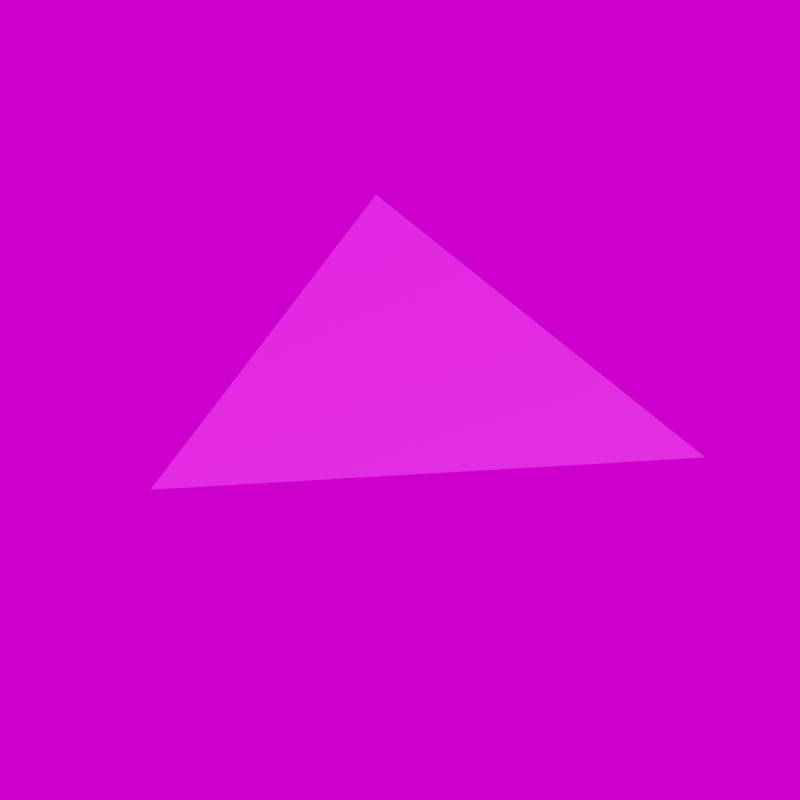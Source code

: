 # Source: 8904.blend  (saved by Blender 3.6.11; exported with 4.5.12 LTS)
import bpy
from mathutils import Matrix  # noqa: F401  (used for matrix-valued properties, if any)

bpy.ops.wm.read_factory_settings(use_empty=True)
scene = bpy.context.scene
scene.name = 'Scene'

# ---- images (referenced by path relative to the original .blend; pixels are not part of the script)
import os
ASSET_DIR = os.environ.get("B2B_ASSET_DIR", "")  # directory of the original .blend (textures are referenced by path, not embedded)
HERE = os.path.dirname(os.path.abspath(__file__))  # packed textures are extracted next to this script under _unpacked/

def load_image(name, relpath, width, height, colorspace="sRGB"):
    """Load a texture the original file referenced (path relative to the .blend, or extracted next to this script)."""
    p = next((c for c in (os.path.join(HERE, relpath), os.path.join(ASSET_DIR, relpath)) if relpath and os.path.exists(c)), "")
    if p:
        img = bpy.data.images.load(p, check_existing=True)
        img.name = name
    else:  # same state as the original file: an image datablock whose file is absent (Cycles renders it pink)
        img = bpy.data.images.new(name, width, height)
        img.source = "FILE"
        img.filepath = "//" + (relpath or name)
    img.colorspace_settings.name = colorspace
    return img
img_weiss_jpg_001 = load_image('weiss.jpg.001', 'weiss.jpg', 1024, 1024, 'sRGB')
img_bega8949_jpg_001 = load_image('bega8949.jpg.001', 'bega8949.jpg', 1024, 1024, 'sRGB')
img_kloofendal_48d_partly_cloudy_puresky_8k_hdr = load_image('kloofendal_48d_partly_cloudy_puresky_8k.hdr', 'kloofendal_48d_partly_cloudy_puresky_8k.hdr', 1024, 1024, 'Linear Rec.709')

# ---- materials (node trees are filled in below, after node groups)
mat_weiss = bpy.data.materials.new('Weiss')
mat_weiss.roughness = 0.5
mat_bega8949_001 = bpy.data.materials.new('Bega8949.001')

# ---- material node trees
mat_weiss.use_nodes = True; mat_weiss.node_tree.nodes.clear()
_N = mat_weiss.node_tree.nodes; _L = mat_weiss.node_tree.links
n0 = _N.new('ShaderNodeBsdfPrincipled'); n0.name = 'Principled BSDF'; n0.location = (1200, 0)
n0.distribution = 'GGX'
n0.subsurface_method = 'RANDOM_WALK_SKIN'
n0.inputs[3].default_value = 1.45
n0.inputs[27].default_value = (0.0, 0.0, 0.0, 1.0)
n0.inputs[28].default_value = 1.0
n1 = _N.new('ShaderNodeOutputMaterial'); n1.name = 'Material Output'; n1.location = (1500, 0)
n2 = _N.new('ShaderNodeTexImage'); n2.name = 'Image Texture'; n2.location = (600, 0)
n2.image = img_weiss_jpg_001
_L.new(n2.outputs[0], n0.inputs[0])
_L.new(n0.outputs[0], n1.inputs[0])
n1.is_active_output = True
mat_bega8949_001.use_nodes = True; mat_bega8949_001.node_tree.nodes.clear()
_N = mat_bega8949_001.node_tree.nodes; _L = mat_bega8949_001.node_tree.links
n0 = _N.new('ShaderNodeBsdfPrincipled'); n0.name = 'Principled BSDF'; n0.location = (10, 300)
n0.distribution = 'GGX'
n0.subsurface_method = 'RANDOM_WALK_SKIN'
n0.inputs[3].default_value = 1.45
n0.inputs[27].default_value = (0.0, 0.0, 0.0, 1.0)
n0.inputs[28].default_value = 1.0
n1 = _N.new('ShaderNodeOutputMaterial'); n1.name = 'Material Output'; n1.location = (300, 300)
n2 = _N.new('ShaderNodeTexImage'); n2.name = 'Image Texture'; n2.location = (-280, 280)
n2.image = img_bega8949_jpg_001
_L.new(n0.outputs[0], n1.inputs[0])
_L.new(n2.outputs[0], n0.inputs[0])
n1.is_active_output = True

# ---- world
world_world = bpy.data.worlds.new('World'); scene.world = world_world
world_world.use_nodes = True; world_world.node_tree.nodes.clear()
_N = world_world.node_tree.nodes; _L = world_world.node_tree.links
n0 = _N.new('ShaderNodeOutputWorld'); n0.name = 'World Output'; n0.location = (300, 300)
n1 = _N.new('ShaderNodeBackground'); n1.name = 'Background'; n1.location = (10, 300)
n2 = _N.new('ShaderNodeTexEnvironment'); n2.name = 'Environment Texture'; n2.location = (-280, 280)
n2.image = img_kloofendal_48d_partly_cloudy_puresky_8k_hdr
_L.new(n1.outputs[0], n0.inputs[0])
_L.new(n2.outputs[0], n1.inputs[0])
n0.is_active_output = True
world_world.color = (0.05088, 0.05088, 0.05088)
world_world.use_sun_shadow = False
world_world.sun_shadow_jitter_overblur = 0.0

# ---- cameras
cam_camera = bpy.data.cameras.new('Camera')
cam_camera.lens = 100.0

# ---- meshes
me_cone_001 = bpy.data.meshes.new('Cone.001')
me_cone_001.from_pydata([(2.655e-10, 0.2642, -0.2401), (0.02282, -0.3587, -0.2069), (0.37, -0.2581, -0.2538), (0.02282, -0.3587, -0.0546), (-0.37, -0.2581, -0.2538), (-0.02282, -0.3587, -0.2069), (-1.551e-10, -0.246, 0.2492), (-0.02282, -0.3587, -0.0546), (-0.02282, -0.2547, -0.0546), (-0.02137, -0.2547, -0.0546), (-0.02282, -0.2573, -0.2069), (0.02282, -0.2547, -0.0546), (0.02282, -0.2573, -0.2069)], [], [(6, 2, 0), (0, 2, 4), (2, 6, 11), (8, 4, 10), (6, 0, 4), (3, 5, 1), (7, 10, 5), (3, 12, 11), (5, 12, 1), (3, 11, 9), (6, 9, 11), (11, 12, 2), (8, 9, 6), (4, 2, 12), (4, 12, 10), (8, 6, 4), (3, 7, 5), (7, 8, 10), (3, 1, 12), (5, 10, 12), (9, 8, 7), (7, 3, 9)])
me_cone_001.polygons.foreach_set('material_index', [0, 1, 0, 0, 0, 0, 0, 0, 0, 0, 0, 0, 0, 0, 0, 0, 0, 0, 0, 0, 0, 0])
_uv = me_cone_001.uv_layers.new(name='UVMap')
_uv.uv.foreach_set('vector', [-3.184e-08, 0.1419, 0.3716, 0.3907, -1.026e-08, 0.5225, 0.9957, 0.4854, 0.007371, 0.9986, 0.004289, 0.004176, 0.3716, 0.8581, 0.3716, 0.5033, 0.5278, 0.6761, 0.5626, 0.6666, 0.944, 0.7025, 0.6487, 0.7499, 0.5877, 0.1419, 0.9275, 0.5033, 0.3716, 0.5033, 0.1871, 0.5225, 0.2265, 0.6168, 0.1871, 0.6168, -2.42e-08, 0.5358, 0.09721, 0.6293, 0.0212, 0.616, 0.1871, 0.5225, 0.09944, 0.6168, 0.09721, 0.5225, 0.266, 0.5225, 0.2265, 0.5852, 0.2265, 0.5225, 0.01927, 0.5225, 0.09721, 0.5361, 0.07855, 0.549, 0.3716, 0.5033, 0.5615, 0.6669, 0.5278, 0.6761, 0.5278, 0.6761, 0.6139, 0.7594, 0.3716, 0.8581, 0.5626, 0.6666, 0.5615, 0.6669, 0.3716, 0.5033, 0.944, 0.7025, 0.3716, 0.8581, 0.6139, 0.7594, 0.944, 0.7025, 0.6139, 0.7594, 0.6487, 0.7499, 0.5626, 0.6666, 0.3716, 0.5033, 0.944, 0.7025, 0.1871, 0.5225, 0.2265, 0.5225, 0.2265, 0.6168, -2.42e-08, 0.5358, 0.07794, 0.5495, 0.09721, 0.6293, 0.1871, 0.5225, 0.1871, 0.6168, 0.09944, 0.6168, 0.266, 0.5225, 0.266, 0.5852, 0.2265, 0.5852, 0.07855, 0.549, 0.07794, 0.5495, -2.42e-08, 0.5358, -2.42e-08, 0.5358, 0.01927, 0.5225, 0.07855, 0.549])
me_cone_001.materials.append(mat_weiss)
me_cone_001.materials.append(mat_bega8949_001)
me_cone_001.update()

# ---- objects
ob_camera = bpy.data.objects.new('Camera', cam_camera)
ob_cone = bpy.data.objects.new('Cone', me_cone_001)

# ---- transforms, parenting, visibility, modifiers, constraints
ob_camera.location = (2.0, -2.0, -1.41)
ob_camera.rotation_euler = (1.92, 0.0, 0.7365)
ob_cone.location = (0.3888, 0.0, -0.3701)
ob_cone.rotation_euler = (0.0, 0.0, -1.571)

# ---- collection membership
scene.collection.objects.link(ob_camera)
scene.collection.objects.link(ob_cone)

# ---- scene / render settings (as saved in the file)
scene.camera = ob_camera
scene.frame_start = 1; scene.frame_end = 250; scene.frame_set(1)
scene.render.engine = 'CYCLES'
scene.render.resolution_x = 500
scene.render.resolution_y = 500
scene.cycles.sampling_pattern = 'TABULATED_SOBOL'
scene.cycles.use_light_tree = False
scene.view_settings.view_transform = 'Filmic'
bpy.context.view_layer.update()

# ---- added for rendering (the .blend has no usable light): sun
light_auto_sun = bpy.data.lights.new('AutoSun', 'SUN')
light_auto_sun.energy = 3.0
light_auto_sun.angle = 0.0523599
ob_auto_sun = bpy.data.objects.new('AutoSun', light_auto_sun)
scene.collection.objects.link(ob_auto_sun)
ob_auto_sun.rotation_euler = (0.872665, 0.174533, 0.523599)
bpy.context.view_layer.update()
